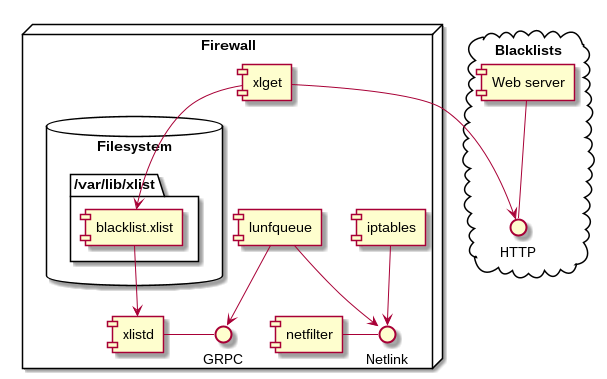

The diagram above was rendered by PlantUML. Its source (embedded in the PNG):
@startuml
cloud "Blacklists" {
 [Web server] -down- HTTP
}

node "Firewall" {
  [netfilter] - Netlink
  [iptables] --> Netlink
  database "Filesystem" {
    folder "/var/lib/xlist" {
       [blacklist.xlist]
    }
  }
  [xlget] --> [blacklist.xlist]
  [blacklist.xlist] --> [xlistd]
  [xlget] --> HTTP
  [xlistd] - GRPC
  [lunfqueue] --> GRPC
  [lunfqueue] --> Netlink
}
@enduml